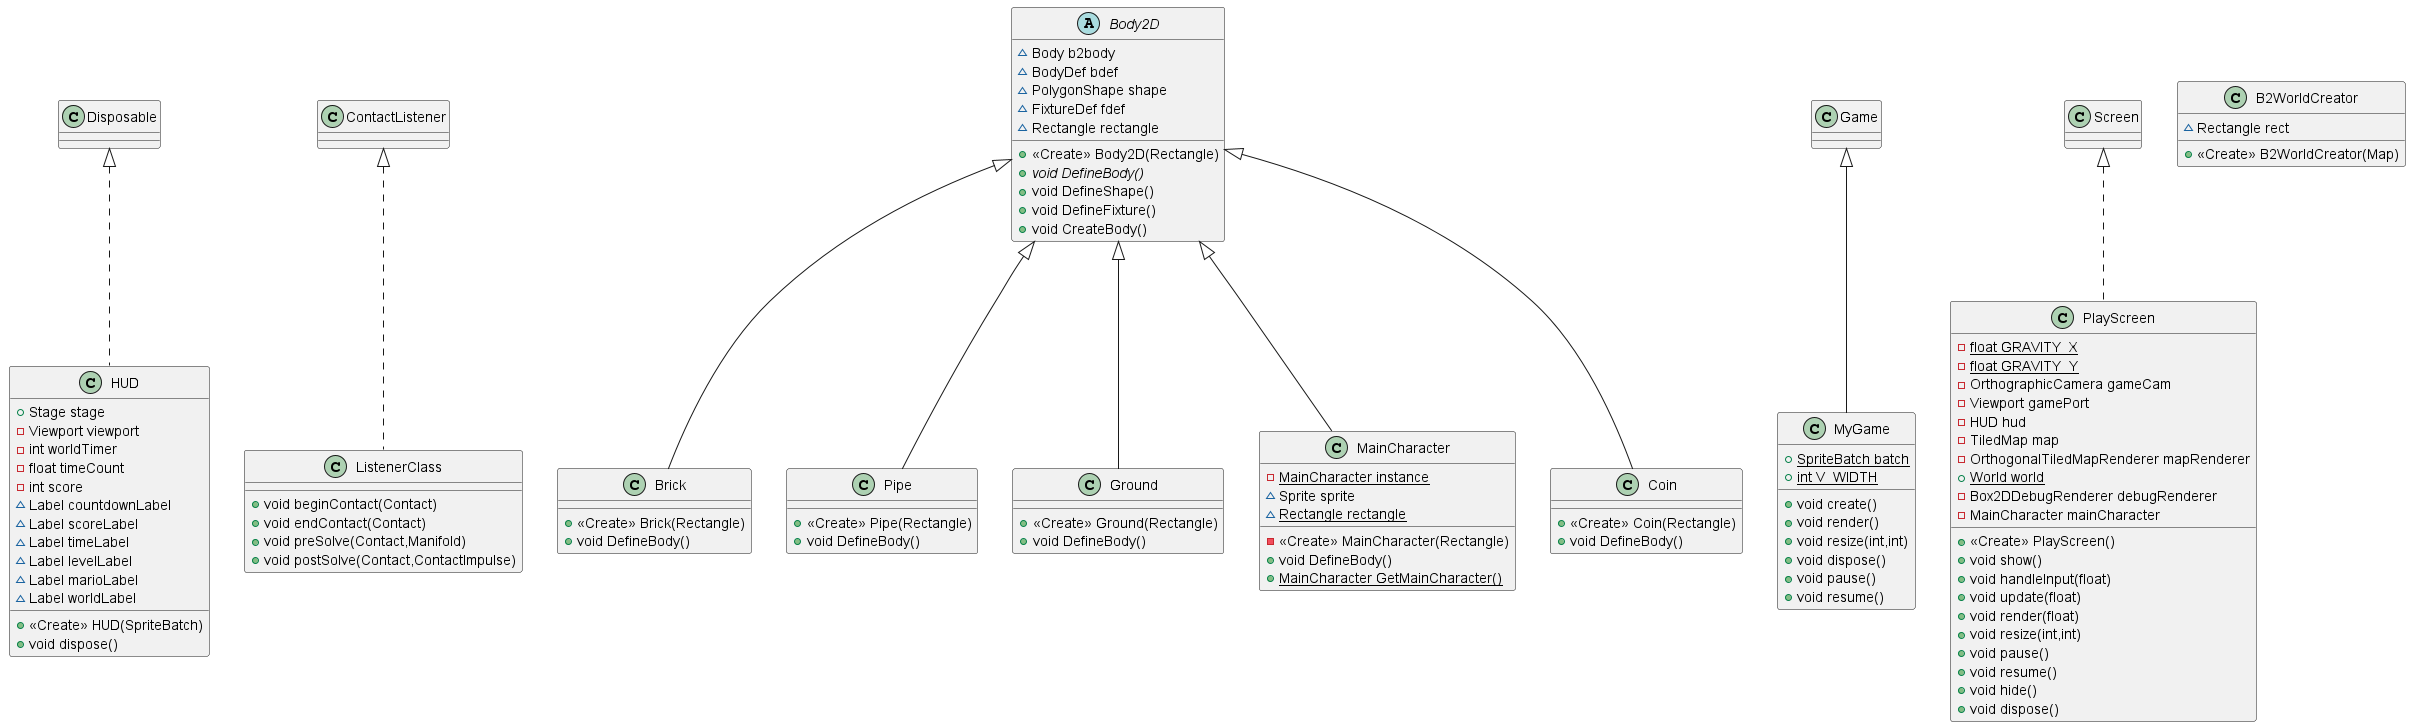

The diagram above was rendered by PlantUML. Its source (embedded in the PNG):
@startuml
class HUD {
+ Stage stage
- Viewport viewport
- int worldTimer
- float timeCount
- int score
~ Label countdownLabel
~ Label scoreLabel
~ Label timeLabel
~ Label levelLabel
~ Label marioLabel
~ Label worldLabel
+ <<Create>> HUD(SpriteBatch)
+ void dispose()
}


class ListenerClass {
+ void beginContact(Contact)
+ void endContact(Contact)
+ void preSolve(Contact,Manifold)
+ void postSolve(Contact,ContactImpulse)
}

class Brick {
+ <<Create>> Brick(Rectangle)
+ void DefineBody()
}

class MyGame {
+ {static} SpriteBatch batch
+ {static} int V_WIDTH
+ void create()
+ void render()
+ void resize(int,int)
+ void dispose()
+ void pause()
+ void resume()
}


class PlayScreen {
- {static} float GRAVITY_X
- {static} float GRAVITY_Y
- OrthographicCamera gameCam
- Viewport gamePort
- HUD hud
- TiledMap map
- OrthogonalTiledMapRenderer mapRenderer
+ {static} World world
- Box2DDebugRenderer debugRenderer
- MainCharacter mainCharacter
+ <<Create>> PlayScreen()
+ void show()
+ void handleInput(float)
+ void update(float)
+ void render(float)
+ void resize(int,int)
+ void pause()
+ void resume()
+ void hide()
+ void dispose()
}


class Pipe {
+ <<Create>> Pipe(Rectangle)
+ void DefineBody()
}

class Ground {
+ <<Create>> Ground(Rectangle)
+ void DefineBody()
}

class B2WorldCreator {
~ Rectangle rect
+ <<Create>> B2WorldCreator(Map)
}


abstract class Body2D {
~ Body b2body
~ BodyDef bdef
~ PolygonShape shape
~ FixtureDef fdef
~ Rectangle rectangle
+ <<Create>> Body2D(Rectangle)
+ {abstract}void DefineBody()
+ void DefineShape()
+ void DefineFixture()
+ void CreateBody()
}


class MainCharacter {
- {static} MainCharacter instance
~ Sprite sprite
~ {static} Rectangle rectangle
- <<Create>> MainCharacter(Rectangle)
+ void DefineBody()
+ {static} MainCharacter GetMainCharacter()
}


class Coin {
+ <<Create>> Coin(Rectangle)
+ void DefineBody()
}



Disposable <|.. HUD
ContactListener <|.. ListenerClass
Body2D <|-- Brick
Game <|-- MyGame
Screen <|.. PlayScreen
Body2D <|-- Pipe
Body2D <|-- Ground
Body2D <|-- MainCharacter
Body2D <|-- Coin
@enduml